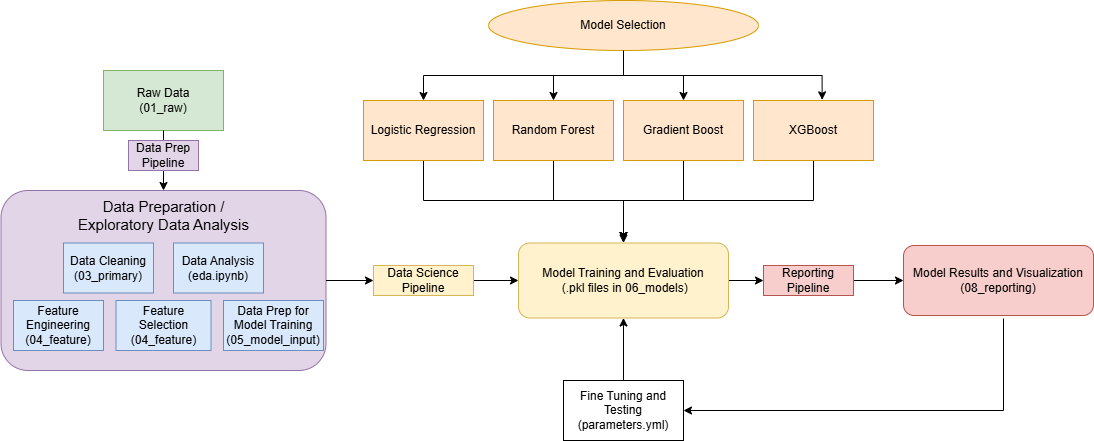

The diagram above was exported from draw.io. Its source (the exported page's mxGraphModel, read from the mxfile embedded in the PNG):
<mxGraphModel dx="2406" dy="2032" grid="1" gridSize="10" guides="1" tooltips="1" connect="1" arrows="1" fold="1" page="1" pageScale="1" pageWidth="850" pageHeight="1100" math="0" shadow="0">
  <root>
    <mxCell id="0" />
    <mxCell id="1" parent="0" />
    <mxCell id="E3TTbmx_h9sWQNAzJJJg-1" parent="1" style="rounded=0;whiteSpace=wrap;html=1;fillColor=#d5e8d4;strokeColor=#82b366;" value="Raw Data&lt;div&gt;(01_raw)&lt;/div&gt;" vertex="1">
      <mxGeometry height="60" width="120" x="100" y="40" as="geometry" />
    </mxCell>
    <mxCell id="E3TTbmx_h9sWQNAzJJJg-2" edge="1" parent="1" source="E3TTbmx_h9sWQNAzJJJg-1" style="endArrow=classic;html=1;rounded=0;exitX=0.5;exitY=1;exitDx=0;exitDy=0;" value="">
      <mxGeometry height="50" relative="1" width="50" as="geometry">
        <mxPoint x="155" y="100" as="sourcePoint" />
        <mxPoint x="160" y="160" as="targetPoint" />
      </mxGeometry>
    </mxCell>
    <mxCell id="E3TTbmx_h9sWQNAzJJJg-3" parent="1" style="rounded=1;whiteSpace=wrap;html=1;fillColor=#e1d5e7;strokeColor=#9673a6;" value="" vertex="1">
      <mxGeometry height="180" width="325" x="-2.5" y="160" as="geometry" />
    </mxCell>
    <mxCell id="E3TTbmx_h9sWQNAzJJJg-4" parent="1" style="text;html=1;whiteSpace=wrap;strokeColor=none;fillColor=none;align=center;verticalAlign=middle;rounded=0;strokeWidth=2;" value="&lt;font style=&quot;font-size: 15px;&quot;&gt;Data Preparation / Exploratory Data Analysis&lt;/font&gt;" vertex="1">
      <mxGeometry height="30" width="185" x="67.5" y="170" as="geometry" />
    </mxCell>
    <mxCell id="E3TTbmx_h9sWQNAzJJJg-7" parent="1" style="rounded=0;whiteSpace=wrap;html=1;fillColor=#dae8fc;strokeColor=#6c8ebf;" value="Data Analysis&lt;div&gt;(eda.ipynb)&lt;/div&gt;" vertex="1">
      <mxGeometry height="50" width="90" x="170" y="212.5" as="geometry" />
    </mxCell>
    <mxCell id="E3TTbmx_h9sWQNAzJJJg-8" parent="1" style="rounded=0;whiteSpace=wrap;html=1;fillColor=#dae8fc;strokeColor=#6c8ebf;" value="Data Cleaning&lt;div&gt;(03_primary)&lt;/div&gt;" vertex="1">
      <mxGeometry height="50" width="90" x="60" y="212.5" as="geometry" />
    </mxCell>
    <mxCell id="E3TTbmx_h9sWQNAzJJJg-11" parent="1" style="rounded=0;whiteSpace=wrap;html=1;fillColor=#dae8fc;strokeColor=#6c8ebf;" value="Feature Engineering&lt;div&gt;(04_feature)&lt;/div&gt;" vertex="1">
      <mxGeometry height="50" width="90" x="10" y="270" as="geometry" />
    </mxCell>
    <mxCell id="E3TTbmx_h9sWQNAzJJJg-12" parent="1" style="rounded=0;whiteSpace=wrap;html=1;fillColor=#dae8fc;strokeColor=#6c8ebf;" value="Feature Selection&lt;div&gt;(04_feature)&lt;/div&gt;" vertex="1">
      <mxGeometry height="50" width="95" x="112.5" y="270" as="geometry" />
    </mxCell>
    <mxCell id="E3TTbmx_h9sWQNAzJJJg-36" edge="1" parent="1" source="E3TTbmx_h9sWQNAzJJJg-14" style="edgeStyle=orthogonalEdgeStyle;rounded=0;orthogonalLoop=1;jettySize=auto;html=1;exitX=0.5;exitY=1;exitDx=0;exitDy=0;entryX=0.5;entryY=0;entryDx=0;entryDy=0;" target="E3TTbmx_h9sWQNAzJJJg-32">
      <mxGeometry relative="1" as="geometry">
        <Array as="points">
          <mxPoint x="420" y="170" />
          <mxPoint x="620" y="170" />
        </Array>
      </mxGeometry>
    </mxCell>
    <mxCell id="E3TTbmx_h9sWQNAzJJJg-14" parent="1" style="rounded=0;whiteSpace=wrap;html=1;fillColor=#ffe6cc;strokeColor=#d79b00;" value="Logistic Regression" vertex="1">
      <mxGeometry height="60" width="120" x="360" y="70" as="geometry" />
    </mxCell>
    <mxCell id="E3TTbmx_h9sWQNAzJJJg-37" edge="1" parent="1" source="E3TTbmx_h9sWQNAzJJJg-15" style="edgeStyle=orthogonalEdgeStyle;rounded=0;orthogonalLoop=1;jettySize=auto;html=1;exitX=0.5;exitY=1;exitDx=0;exitDy=0;">
      <mxGeometry relative="1" as="geometry">
        <mxPoint x="620" y="210" as="targetPoint" />
      </mxGeometry>
    </mxCell>
    <mxCell id="E3TTbmx_h9sWQNAzJJJg-15" parent="1" style="rounded=0;whiteSpace=wrap;html=1;fillColor=#ffe6cc;strokeColor=#d79b00;" value="Random Forest" vertex="1">
      <mxGeometry height="60" width="120" x="490" y="70" as="geometry" />
    </mxCell>
    <mxCell id="E3TTbmx_h9sWQNAzJJJg-38" edge="1" parent="1" source="E3TTbmx_h9sWQNAzJJJg-16" style="edgeStyle=orthogonalEdgeStyle;rounded=0;orthogonalLoop=1;jettySize=auto;html=1;exitX=0.5;exitY=1;exitDx=0;exitDy=0;">
      <mxGeometry relative="1" as="geometry">
        <mxPoint x="620" y="210" as="targetPoint" />
      </mxGeometry>
    </mxCell>
    <mxCell id="E3TTbmx_h9sWQNAzJJJg-16" parent="1" style="rounded=0;whiteSpace=wrap;html=1;fillColor=#ffe6cc;strokeColor=#d79b00;" value="Gradient Boost" vertex="1">
      <mxGeometry height="60" width="120" x="620" y="70" as="geometry" />
    </mxCell>
    <mxCell id="E3TTbmx_h9sWQNAzJJJg-39" edge="1" parent="1" source="E3TTbmx_h9sWQNAzJJJg-17" style="edgeStyle=orthogonalEdgeStyle;rounded=0;orthogonalLoop=1;jettySize=auto;html=1;exitX=0.5;exitY=1;exitDx=0;exitDy=0;">
      <mxGeometry relative="1" as="geometry">
        <mxPoint x="620" y="210" as="targetPoint" />
      </mxGeometry>
    </mxCell>
    <mxCell id="E3TTbmx_h9sWQNAzJJJg-17" parent="1" style="rounded=0;whiteSpace=wrap;html=1;fillColor=#ffe6cc;strokeColor=#d79b00;" value="XGBoost" vertex="1">
      <mxGeometry height="60" width="120" x="750" y="70" as="geometry" />
    </mxCell>
    <mxCell id="E3TTbmx_h9sWQNAzJJJg-22" edge="1" parent="1" source="E3TTbmx_h9sWQNAzJJJg-19" style="edgeStyle=orthogonalEdgeStyle;rounded=0;orthogonalLoop=1;jettySize=auto;html=1;exitX=0.5;exitY=1;exitDx=0;exitDy=0;entryX=0.5;entryY=0;entryDx=0;entryDy=0;" target="E3TTbmx_h9sWQNAzJJJg-15">
      <mxGeometry relative="1" as="geometry" />
    </mxCell>
    <mxCell id="E3TTbmx_h9sWQNAzJJJg-23" edge="1" parent="1" source="E3TTbmx_h9sWQNAzJJJg-19" style="edgeStyle=orthogonalEdgeStyle;rounded=0;orthogonalLoop=1;jettySize=auto;html=1;exitX=0.5;exitY=1;exitDx=0;exitDy=0;entryX=0.5;entryY=0;entryDx=0;entryDy=0;" target="E3TTbmx_h9sWQNAzJJJg-16">
      <mxGeometry relative="1" as="geometry" />
    </mxCell>
    <mxCell id="E3TTbmx_h9sWQNAzJJJg-25" edge="1" parent="1" source="E3TTbmx_h9sWQNAzJJJg-19" style="edgeStyle=orthogonalEdgeStyle;rounded=0;orthogonalLoop=1;jettySize=auto;html=1;exitX=0.5;exitY=1;exitDx=0;exitDy=0;entryX=0.5;entryY=0;entryDx=0;entryDy=0;" target="E3TTbmx_h9sWQNAzJJJg-14">
      <mxGeometry relative="1" as="geometry" />
    </mxCell>
    <mxCell id="E3TTbmx_h9sWQNAzJJJg-19" parent="1" style="ellipse;whiteSpace=wrap;html=1;fillColor=#ffe6cc;strokeColor=#d79b00;" value="Model Selection" vertex="1">
      <mxGeometry height="50" width="270" x="485" y="-30" as="geometry" />
    </mxCell>
    <mxCell id="E3TTbmx_h9sWQNAzJJJg-24" edge="1" parent="1" source="E3TTbmx_h9sWQNAzJJJg-19" style="edgeStyle=orthogonalEdgeStyle;rounded=0;orthogonalLoop=1;jettySize=auto;html=1;exitX=0.5;exitY=1;exitDx=0;exitDy=0;entryX=0.572;entryY=-0.011;entryDx=0;entryDy=0;entryPerimeter=0;" target="E3TTbmx_h9sWQNAzJJJg-17">
      <mxGeometry relative="1" as="geometry" />
    </mxCell>
    <mxCell id="E3TTbmx_h9sWQNAzJJJg-27" parent="1" style="text;html=1;whiteSpace=wrap;strokeColor=#9673a6;fillColor=#e1d5e7;align=center;verticalAlign=middle;rounded=0;" value="Data Prep Pipeline" vertex="1">
      <mxGeometry height="30" width="70" x="125" y="110" as="geometry" />
    </mxCell>
    <mxCell id="E3TTbmx_h9sWQNAzJJJg-31" edge="1" parent="1" source="E3TTbmx_h9sWQNAzJJJg-3" style="edgeStyle=orthogonalEdgeStyle;rounded=0;orthogonalLoop=1;jettySize=auto;html=1;exitX=1;exitY=0.5;exitDx=0;exitDy=0;" target="E3TTbmx_h9sWQNAzJJJg-29" value="">
      <mxGeometry relative="1" as="geometry">
        <mxPoint x="323" y="250" as="sourcePoint" />
        <mxPoint x="430" y="250" as="targetPoint" />
      </mxGeometry>
    </mxCell>
    <mxCell id="E3TTbmx_h9sWQNAzJJJg-34" edge="1" parent="1" source="E3TTbmx_h9sWQNAzJJJg-29" style="edgeStyle=orthogonalEdgeStyle;rounded=0;orthogonalLoop=1;jettySize=auto;html=1;exitX=1;exitY=0.5;exitDx=0;exitDy=0;entryX=0;entryY=0.5;entryDx=0;entryDy=0;" target="E3TTbmx_h9sWQNAzJJJg-32">
      <mxGeometry relative="1" as="geometry" />
    </mxCell>
    <mxCell id="E3TTbmx_h9sWQNAzJJJg-29" parent="1" style="text;html=1;whiteSpace=wrap;strokeColor=#d6b656;fillColor=#fff2cc;align=center;verticalAlign=middle;rounded=0;" value="Data Science Pipeline" vertex="1">
      <mxGeometry height="30" width="100" x="370" y="235" as="geometry" />
    </mxCell>
    <mxCell id="E3TTbmx_h9sWQNAzJJJg-43" edge="1" parent="1" source="E3TTbmx_h9sWQNAzJJJg-32" style="edgeStyle=orthogonalEdgeStyle;rounded=0;orthogonalLoop=1;jettySize=auto;html=1;exitX=1;exitY=0.5;exitDx=0;exitDy=0;entryX=0;entryY=0.5;entryDx=0;entryDy=0;" target="E3TTbmx_h9sWQNAzJJJg-41">
      <mxGeometry relative="1" as="geometry" />
    </mxCell>
    <mxCell id="E3TTbmx_h9sWQNAzJJJg-32" parent="1" style="rounded=1;whiteSpace=wrap;html=1;fillColor=#fff2cc;strokeColor=#d6b656;" value="Model Training and Evaluation&lt;div&gt;&amp;nbsp;(.pkl files in 06_models)&lt;/div&gt;" vertex="1">
      <mxGeometry height="75" width="210" x="515" y="212.5" as="geometry" />
    </mxCell>
    <mxCell id="E3TTbmx_h9sWQNAzJJJg-35" parent="1" style="rounded=0;whiteSpace=wrap;html=1;fillColor=#dae8fc;strokeColor=#6c8ebf;" value="Data Prep for Model Training&lt;div&gt;(05_model_input)&lt;/div&gt;" vertex="1">
      <mxGeometry height="50" width="100" x="220" y="270" as="geometry" />
    </mxCell>
    <mxCell id="E3TTbmx_h9sWQNAzJJJg-45" edge="1" parent="1" source="E3TTbmx_h9sWQNAzJJJg-41" style="edgeStyle=orthogonalEdgeStyle;rounded=0;orthogonalLoop=1;jettySize=auto;html=1;exitX=1;exitY=0.5;exitDx=0;exitDy=0;entryX=0;entryY=0.5;entryDx=0;entryDy=0;" target="E3TTbmx_h9sWQNAzJJJg-44">
      <mxGeometry relative="1" as="geometry" />
    </mxCell>
    <mxCell id="E3TTbmx_h9sWQNAzJJJg-41" parent="1" style="text;html=1;whiteSpace=wrap;strokeColor=#b85450;fillColor=#f8cecc;align=center;verticalAlign=middle;rounded=0;" value="Reporting Pipeline" vertex="1">
      <mxGeometry height="30" width="90" x="760" y="235" as="geometry" />
    </mxCell>
    <mxCell id="E3TTbmx_h9sWQNAzJJJg-44" parent="1" style="rounded=1;whiteSpace=wrap;html=1;fillColor=#f8cecc;strokeColor=#b85450;" value="Model Results and Visualization&lt;div&gt;(08_reporting)&lt;/div&gt;" vertex="1">
      <mxGeometry height="70" width="190" x="900" y="215" as="geometry" />
    </mxCell>
    <mxCell id="E3TTbmx_h9sWQNAzJJJg-48" parent="1" style="rounded=0;whiteSpace=wrap;html=1;" value="Fine Tuning and Testing&lt;div&gt;(parameters.yml)&lt;/div&gt;" vertex="1">
      <mxGeometry height="60" width="120" x="560" y="350" as="geometry" />
    </mxCell>
    <mxCell id="E3TTbmx_h9sWQNAzJJJg-52" edge="1" parent="1" style="endArrow=classic;html=1;rounded=0;entryX=1;entryY=0.5;entryDx=0;entryDy=0;" target="E3TTbmx_h9sWQNAzJJJg-48" value="">
      <mxGeometry height="50" relative="1" width="50" as="geometry">
        <Array as="points">
          <mxPoint x="1000" y="380" />
        </Array>
        <mxPoint x="1000" y="288" as="sourcePoint" />
        <mxPoint x="580" y="310" as="targetPoint" />
      </mxGeometry>
    </mxCell>
    <mxCell id="E3TTbmx_h9sWQNAzJJJg-63" edge="1" parent="1" source="E3TTbmx_h9sWQNAzJJJg-48" style="endArrow=classic;html=1;rounded=0;exitX=0.5;exitY=0;exitDx=0;exitDy=0;entryX=0.5;entryY=1;entryDx=0;entryDy=0;" target="E3TTbmx_h9sWQNAzJJJg-32" value="">
      <mxGeometry height="50" relative="1" width="50" as="geometry">
        <mxPoint x="370" y="340" as="sourcePoint" />
        <mxPoint x="420" y="290" as="targetPoint" />
      </mxGeometry>
    </mxCell>
  </root>
</mxGraphModel>